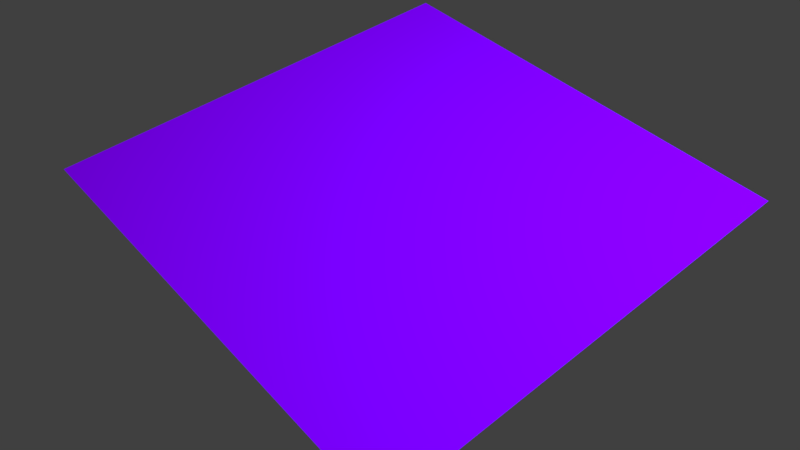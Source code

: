 # Source: Magic1.blend  (saved by Blender 2.79.0; exported with 4.5.12 LTS)
import bpy
from mathutils import Matrix  # noqa: F401  (used for matrix-valued properties, if any)

bpy.ops.wm.read_factory_settings(use_empty=True)
scene = bpy.context.scene
scene.name = 'Scene'

# ---- collections
col_collection_1 = bpy.data.collections.new('Collection 1'); scene.collection.children.link(col_collection_1)

# ---- images (referenced by path relative to the original .blend; pixels are not part of the script)
import os
ASSET_DIR = os.environ.get("B2B_ASSET_DIR", "")  # directory of the original .blend (textures are referenced by path, not embedded)
HERE = os.path.dirname(os.path.abspath(__file__))  # packed textures are extracted next to this script under _unpacked/

def load_image(name, relpath, width, height, colorspace="sRGB"):
    """Load a texture the original file referenced (path relative to the .blend, or extracted next to this script)."""
    p = next((c for c in (os.path.join(HERE, relpath), os.path.join(ASSET_DIR, relpath)) if relpath and os.path.exists(c)), "")
    if p:
        img = bpy.data.images.load(p, check_existing=True)
        img.name = name
    else:  # same state as the original file: an image datablock whose file is absent (Cycles renders it pink)
        img = bpy.data.images.new(name, width, height)
        img.source = "FILE"
        img.filepath = "//" + (relpath or name)
    img.colorspace_settings.name = colorspace
    return img
img_magic1_png_001 = load_image('Magic1.png.001', 'Magic1.png', 1024, 1024, 'sRGB')

# ---- materials (node trees are filled in below, after node groups)
mat_material_001 = bpy.data.materials.new('Material.001')
mat_material_001.alpha_threshold = 0.0
mat_material_001.roughness = 0.5

# ---- material node trees
mat_material_001.use_nodes = True; mat_material_001.node_tree.nodes.clear()
_N = mat_material_001.node_tree.nodes; _L = mat_material_001.node_tree.links
n0 = _N.new('ShaderNodeTexImage'); n0.name = 'Image Texture'; n0.location = (-327, 299)
n0.width = 140
n0.image = img_magic1_png_001
n1 = _N.new('ShaderNodeMixShader'); n1.name = 'Mix Shader'; n1.location = (235, 312)
n2 = _N.new('ShaderNodeBsdfDiffuse'); n2.name = 'Diffuse BSDF'; n2.location = (-35, 294)
n3 = _N.new('ShaderNodeBsdfTransparent'); n3.name = 'Transparent BSDF'; n3.location = (-13, 462)
n4 = _N.new('ShaderNodeOutputMaterial'); n4.name = 'Material Output'; n4.location = (661, 233)
_L.new(n0.outputs[0], n2.inputs[0])
_L.new(n1.outputs[0], n4.inputs[0])
_L.new(n0.outputs[1], n1.inputs[0])
_L.new(n2.outputs[0], n1.inputs[2])
_L.new(n3.outputs[0], n1.inputs[1])
n4.is_active_output = True

# ---- world
world_world = bpy.data.worlds.new('World'); scene.world = world_world
world_world.color = (0.05088, 0.05088, 0.05088)
world_world.use_sun_shadow = False
world_world.sun_shadow_jitter_overblur = 0.0
world_world.cycles.sampling_method = 'MANUAL'

# ---- cameras
cam_camera = bpy.data.cameras.new('Camera')
cam_camera.clip_end = 100.0
cam_camera.lens = 35.0
cam_camera.sensor_width = 32.0
cam_camera.sensor_height = 18.0
cam_camera.display_size = 2.0
cam_camera.dof.focus_distance = 0.0

# ---- lights
light_point = bpy.data.lights.new('Point', 'POINT')
light_point.color = (0.1515, 1.0, 1.0)
light_point.transmission_factor = 0.0
light_point.energy = 5000.0
light_point.shadow_buffer_clip_start = 0.5
light_point.shadow_soft_size = 0.1
light_point.shadow_maximum_resolution = 0.006
light_point.use_absolute_resolution = True

# ---- meshes
me_plane_001 = bpy.data.meshes.new('Plane.001')
me_plane_001.from_pydata([(-0.9995, -1.001, 0.02624), (1.001, -0.9995, 0.02624), (-1.001, 0.9995, 0.02624), (0.9995, 1.001, 0.02624)], [], [(3, 2, 0, 1)])
_uv = me_plane_001.uv_layers.new(name='UVMap')
_uv.uv.foreach_set('vector', [1.49e-07, 1.0, 0.0, 1.49e-07, 1.0, 0.0, 1.0, 1.0])
me_plane_001.materials.append(mat_material_001)
me_plane_001.use_remesh_preserve_volume = False
me_plane_001.use_remesh_preserve_attributes = False
me_plane_001.use_mirror_vertex_groups = False
me_plane_001.update()

# ---- objects
ob_camera = bpy.data.objects.new('Camera', cam_camera)
ob_point = bpy.data.objects.new('Point', light_point)
ob_plane = bpy.data.objects.new('Plane', me_plane_001)

# ---- transforms, parenting, visibility, modifiers, constraints
ob_camera.location = (5.838, -5.233, 7.456)
ob_camera.rotation_euler = (0.798, -4.65e-07, 0.854)
ob_camera.lineart.crease_threshold = 0.0
ob_point.location = (3.869, 2.807, 9.625)
ob_point.lineart.crease_threshold = 0.0
ob_plane.location = (0.0, 0.0, 0.4058)
ob_plane.scale = (2.988, 2.988, 2.988)
ob_plane.lineart.crease_threshold = 0.0

# ---- collection membership
col_collection_1.objects.link(ob_camera)
col_collection_1.objects.link(ob_point)
col_collection_1.objects.link(ob_plane)

# ---- scene / render settings (as saved in the file)
scene.camera = ob_camera
scene.frame_start = 1; scene.frame_end = 80; scene.frame_set(1)
scene.render.engine = 'CYCLES'
scene.render.resolution_percentage = 50
scene.render.dither_intensity = 0.0
scene.render.film_transparent = True
scene.cycles.use_denoising = False
scene.cycles.samples = 128
scene.cycles.sampling_pattern = 'TABULATED_SOBOL'
scene.cycles.use_adaptive_sampling = False
scene.cycles.use_light_tree = False
scene.cycles.blur_glossy = 0.0
scene.cycles.sample_clamp_indirect = 0.0
scene.view_settings.view_transform = 'Standard'
bpy.context.view_layer.update()
